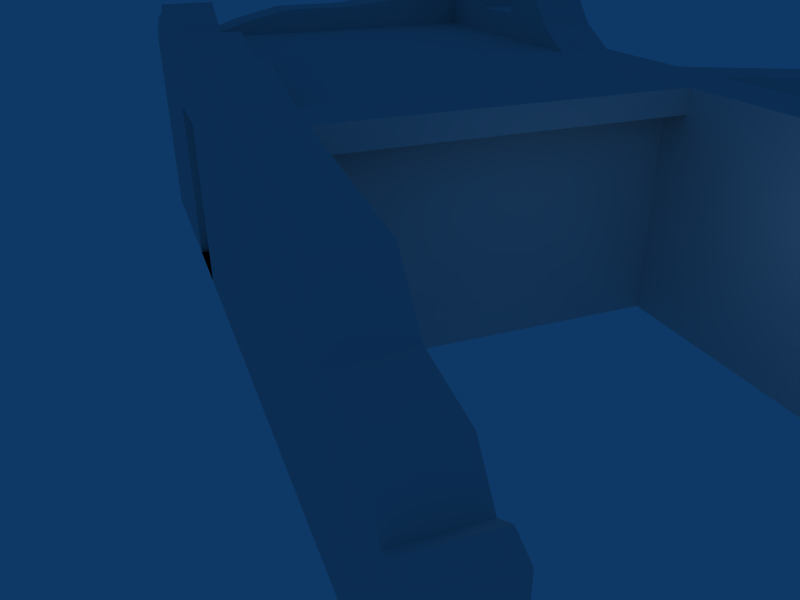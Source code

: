 # Source: ruins_house2.blend  (saved by Blender 2.48.0; exported with 4.5.12 LTS)
import bpy
from mathutils import Matrix  # noqa: F401  (used for matrix-valued properties, if any)

bpy.ops.wm.read_factory_settings(use_empty=True)
scene = bpy.context.scene
scene.name = 'Scene'

# ---- collections
col_collection_1 = bpy.data.collections.new('Collection 1'); scene.collection.children.link(col_collection_1)

# ---- materials (node trees are filled in below, after node groups)
mat_material = bpy.data.materials.new('Material')
mat_material.alpha_threshold = 0.0
mat_material.roughness = 0.5
mat_material.line_color = (0.0, 0.0, 0.0, 1.0)

# ---- material node trees

# ---- world
world_world = bpy.data.worlds.new('World'); scene.world = world_world
world_world.color = (0.05656, 0.2208, 0.4)
world_world.use_sun_shadow = False
world_world.sun_shadow_jitter_overblur = 0.0
world_world.cycles.sampling_method = 'MANUAL'
world_world.cycles.sample_map_resolution = 256

# ---- cameras
cam_camera = bpy.data.cameras.new('Camera')
cam_camera.passepartout_alpha = 0.2
cam_camera.clip_end = 100.0
cam_camera.lens = 35.0
cam_camera.ortho_scale = 7.314
cam_camera.show_passepartout = False
cam_camera.show_safe_areas = True
cam_camera.dof.focus_distance = 0.0
cam_camera.dof.aperture_fstop = 128.0

# ---- lights
light_spot = bpy.data.lights.new('Spot', 'POINT')
light_spot.transmission_factor = 0.0
light_spot.cutoff_distance = 30.0
light_spot.energy = 100.0
light_spot.shadow_buffer_clip_start = 1.001
light_spot.shadow_soft_size = 1.0
light_spot.shadow_maximum_resolution = 0.006
light_spot.use_absolute_resolution = True
light_spot.cycles.use_multiple_importance_sampling = False

# ---- meshes
me_cube = bpy.data.meshes.new('Cube')
me_cube.from_pydata([(3.721, -6.0, -1.0), (3.721, -8.0, -1.0), (-3.721, -8.0, -1.0), (-3.721, -6.0, -1.0), (3.721, -6.0, 6.213), (3.721, -8.0, 6.213), (-3.721, -8.0, 7.156), (-3.721, -6.0, 7.156), (5.098, -8.0, 4.61), (5.098, -6.0, 4.61), (5.098, -8.0, -1.0), (5.098, -6.0, -1.0), (7.373, -6.0, -1.0), (7.373, -8.0, -1.0), (7.373, -6.0, 4.199), (7.373, -8.0, 4.199), (8.238, -8.0, 3.059), (8.238, -6.0, 3.059), (8.238, -8.0, -1.0), (8.238, -6.0, -1.0), (8.79, -6.0, -1.0), (8.79, -8.0, -1.0), (8.79, -6.0, 3.388), (8.79, -8.0, 3.388), (9.433, -8.0, 3.092), (9.433, -6.0, 3.092), (9.433, -8.0, -1.0), (9.433, -6.0, -1.0), (10.82, 8.0, -1.0), (10.82, 6.0, -1.0), (10.82, 8.0, 1.79), (10.82, 6.0, 1.79), (8.79, 6.0, 3.989), (8.79, 8.0, 3.989), (8.79, 6.0, -1.0), (8.79, 8.0, -1.0), (7.4, 8.0, -1.0), (7.4, 6.0, -1.0), (7.4, 8.0, 3.045), (7.4, 6.0, 3.045), (6.005, 6.0, 5.535), (6.005, 8.0, 5.535), (6.005, 6.0, -1.0), (6.005, 8.0, -1.0), (5.098, 8.0, -1.0), (5.098, 6.0, -1.0), (5.098, 8.0, 5.567), (5.098, 6.0, 5.567), (-3.721, 8.0, 6.977), (3.721, 6.0, 6.977), (3.721, 8.0, 6.977), (-3.721, 8.0, -1.0), (-3.721, 6.0, -1.0), (3.721, 6.0, -1.0), (3.721, 8.0, -1.0), (-5.721, 6.0, -1.0), (-5.721, 8.0, -1.0), (-5.721, 8.0, 6.977), (-5.721, 13.78, 6.476), (-5.721, 13.78, -1.0), (-3.721, 13.78, -1.0), (-3.721, 13.78, 6.476), (-3.721, 15.23, 5.193), (-3.721, 15.23, -1.0), (-5.721, 15.23, -1.0), (-5.721, 15.23, 5.193), (-5.721, 16.98, 4.431), (-5.721, 16.98, -1.0), (-3.721, 16.98, -1.0), (-3.721, 16.98, 4.431), (-3.721, 19.23, 6.557), (-3.721, 19.23, -1.0), (-5.721, 19.23, -1.0), (-5.721, 19.23, 6.557), (-5.721, 21.55, 5.917), (-5.721, 21.55, -1.0), (-3.721, 21.55, -1.0), (-3.721, 21.55, 5.917), (-3.721, 24.41, 3.312), (-3.721, 24.41, -1.0), (-5.721, 24.41, -1.0), (-5.721, 24.41, 3.312), (-5.721, -6.0, 6.977), (-5.721, -8.0, 6.977), (-5.721, -6.0, -1.0), (-5.721, -8.0, -1.0), (-20.1, -8.0, -1.0), (-20.1, -6.0, -1.0), (-20.1, -8.0, 6.977), (-20.1, -6.0, 6.977), (-20.1, 8.0, 6.977), (-20.1, 6.0, 6.977), (-20.1, 8.0, -1.0), (-20.1, 6.0, -1.0), (-22.1, 6.0, -1.0), (-22.1, 8.0, -1.0), (-22.1, 6.0, 6.977), (-22.1, 8.0, 6.977), (-22.1, -6.0, 6.977), (-22.1, -8.0, 6.977), (-22.1, -6.0, -1.0), (-22.1, -8.0, -1.0), (-22.1, 11.54, 3.767), (-22.1, 11.54, -1.0), (-20.1, 11.54, -1.0), (-20.1, 11.54, 3.767), (-20.1, 14.26, 2.884), (-20.1, 14.26, -1.0), (-22.1, 14.26, -1.0), (-22.1, 14.26, 2.884), (-22.1, 15.77, 0.5957), (-22.1, 15.77, -1.0), (-20.1, 15.77, -1.0), (-20.1, 15.77, 0.5957), (-20.1, 16.74, 1.491), (-20.1, 16.74, -1.0), (-22.1, 16.74, -1.0), (-22.1, 16.74, 1.491), (-2.68, -6.0, -1.0), (-2.68, -6.0, 6.977), (-2.68, 6.0, 6.977), (-2.68, 6.0, -1.0), (-2.68, -6.0, 6.143), (-2.68, 6.0, 6.143), (-22.1, 8.0, 7.737), (-22.1, 6.0, 8.32), (-20.1, 6.0, 8.977), (-20.1, 8.0, 8.393), (-20.1, -6.0, 8.008), (-20.1, -8.0, 8.008), (-5.721, -8.0, 7.642), (-5.721, -6.0, 7.642), (-7.159, -8.0, 6.977), (-8.597, -8.0, 6.977), (-10.04, -8.0, 6.977), (-11.47, -8.0, 6.977), (-11.79, -8.0, 6.977), (-14.83, -8.0, 6.977), (-15.79, -8.0, 6.977), (-17.76, -8.0, 6.977), (-18.66, -8.0, 6.977), (-7.159, -6.0, 6.977), (-8.597, -6.0, 6.977), (-10.04, -6.0, 6.977), (-11.47, -6.0, 6.977), (-12.91, -6.0, 6.977), (-14.35, -6.0, 6.977), (-15.79, -6.0, 6.977), (-17.76, -6.0, 6.977), (-18.66, -6.0, 6.977), (-7.159, 8.0, 6.977), (-8.597, 8.0, 6.977), (-10.04, 8.0, 6.977), (-11.47, 8.0, 6.977), (-12.91, 8.0, 6.977), (-14.35, 8.0, 6.977), (-15.79, 8.0, 6.977), (-17.22, 8.0, 6.977), (-18.66, 8.0, 6.977), (-10.04, 6.0, 6.977), (-11.47, 6.0, 6.977), (-12.91, 6.0, 6.977), (-14.35, 6.0, 6.977), (-15.79, 6.0, 6.977), (-17.22, 6.0, 6.977), (-18.66, 6.0, 6.977), (-18.66, 8.0, 9.545), (-17.22, 8.0, 8.893), (-15.79, 8.0, 7.979), (-14.35, 8.0, 8.642), (-12.91, 8.0, 9.326), (-11.47, 8.0, 7.757), (-18.66, -8.0, 8.192), (-17.76, -8.0, 8.663), (-15.79, -8.0, 7.351), (-14.35, -8.0, 7.55), (-12.91, -8.0, 7.956), (-11.47, -8.0, 8.258), (-10.04, -8.0, 7.782), (-8.597, -8.0, 7.481), (-7.159, -8.0, 7.991), (-18.66, -6.0, 8.192), (-17.76, -6.0, 8.663), (-15.79, -6.0, 7.351), (-14.35, -6.0, 7.55), (-12.91, -6.0, 7.956), (-11.47, -6.0, 8.258), (-10.04, -6.0, 7.782), (-8.597, -6.0, 7.481), (-7.159, -6.0, 7.991), (-18.66, 6.0, 9.545), (-17.22, 6.0, 8.893), (-15.79, 6.0, 7.979), (-14.35, 6.0, 8.642), (-12.91, 6.0, 9.326), (-11.47, 6.0, 7.757), (-14.35, 8.0, 7.977), (-17.22, 8.0, 7.977), (-14.35, 6.0, 7.977), (-17.22, 6.0, 7.977), (-3.721, 6.0, 7.002), (-7.159, -8.0, -1.0), (-8.597, -8.0, -1.0), (-11.79, -8.0, -1.0), (-14.83, -8.0, -1.0), (-15.79, -8.0, -1.0), (-18.66, -8.0, -1.0), (-14.83, -8.0, 5.169), (-11.79, -8.0, 5.169), (-11.79, -7.634, 5.169), (-14.83, -7.634, 5.169), (-11.79, -7.634, -1.0), (-14.83, -7.634, -1.0), (-20.1, -4.341, 7.511), (-22.1, -4.341, 7.511), (-20.1, -2.406, 7.954), (-22.1, -2.406, 7.954), (-22.1, 0.6019, 7.969), (-20.1, 0.6019, 7.969), (-22.1, 3.166, 8.219), (-20.1, 3.166, 8.219)], [], [(1, 5, 6, 2), (4, 5, 8, 9), (5, 1, 10, 8), (0, 4, 9, 11), (1, 0, 11, 10), (10, 11, 12, 13), (11, 9, 14, 12), (8, 10, 13, 15), (9, 8, 15, 14), (14, 15, 16, 17), (15, 13, 18, 16), (12, 14, 17, 19), (13, 12, 19, 18), (18, 19, 20, 21), (19, 17, 22, 20), (16, 18, 21, 23), (17, 16, 23, 22), (22, 23, 24, 25), (23, 21, 26, 24), (20, 22, 25, 27), (21, 20, 27, 26), (27, 25, 24, 26), (28, 30, 31, 29), (34, 35, 28, 29), (35, 33, 30, 28), (32, 34, 29, 31), (33, 32, 31, 30), (38, 39, 32, 33), (39, 37, 34, 32), (36, 38, 33, 35), (37, 36, 35, 34), (42, 43, 36, 37), (43, 41, 38, 36), (40, 42, 37, 39), (41, 40, 39, 38), (46, 47, 40, 41), (47, 45, 42, 40), (44, 46, 41, 43), (45, 44, 43, 42), (53, 54, 44, 45), (54, 50, 46, 44), (49, 53, 45, 47), (50, 49, 47, 46), (50, 54, 51, 48), (51, 52, 55, 56), (57, 48, 61, 58), (56, 57, 58, 59), (51, 56, 59, 60), (48, 51, 60, 61), (61, 60, 63, 62), (60, 59, 64, 63), (59, 58, 65, 64), (58, 61, 62, 65), (65, 62, 69, 66), (64, 65, 66, 67), (63, 64, 67, 68), (62, 63, 68, 69), (69, 68, 71, 70), (68, 67, 72, 71), (67, 66, 73, 72), (66, 69, 70, 73), (73, 70, 77, 74), (72, 73, 74, 75), (71, 72, 75, 76), (70, 71, 76, 77), (77, 76, 79, 78), (76, 75, 80, 79), (75, 74, 81, 80), (74, 77, 78, 81), (78, 79, 80, 81), (2, 6, 83, 85), (3, 2, 85, 84), (56, 55, 93, 92), (92, 93, 94, 95), (86, 88, 99, 101), (87, 86, 101, 100), (94, 96, 97, 95), (101, 99, 98, 100), (97, 90, 105, 102), (95, 97, 102, 103), (92, 95, 103, 104), (90, 92, 104, 105), (105, 104, 107, 106), (104, 103, 108, 107), (103, 102, 109, 108), (102, 105, 106, 109), (109, 106, 113, 110), (108, 109, 110, 111), (107, 108, 111, 112), (106, 107, 112, 113), (113, 112, 115, 114), (112, 111, 116, 115), (111, 110, 117, 116), (110, 113, 114, 117), (114, 115, 116, 117), (94, 100, 98, 96), (3, 118, 2), (119, 7, 6), (121, 52, 51), (122, 119, 4), (120, 123, 49), (119, 122, 123, 120), (99, 88, 129), (97, 96, 125, 124), (90, 97, 124, 127), (83, 6, 130), (6, 7, 131, 130), (126, 127, 124, 125), (129, 128, 98, 99), (140, 88, 86), (90, 158, 92), (152, 151, 56), (156, 155, 92), (154, 153, 56), (153, 154, 170, 171), (158, 90, 127, 166), (88, 140, 172, 129), (140, 139, 173, 172), (139, 138, 174, 173), (138, 137, 175, 174), (137, 136, 176, 175), (136, 135, 177, 176), (135, 134, 178, 177), (134, 133, 179, 178), (133, 132, 180, 179), (132, 83, 130, 180), (131, 189, 180, 130), (189, 188, 179, 180), (188, 187, 178, 179), (187, 186, 177, 178), (186, 185, 176, 177), (185, 184, 175, 176), (184, 183, 174, 175), (183, 182, 173, 174), (182, 181, 172, 173), (181, 128, 129, 172), (152, 171, 195, 159), (171, 170, 194, 195), (170, 169, 193, 194), (167, 166, 190, 191), (166, 127, 126, 190), (82, 57, 150, 141), (141, 150, 151, 142), (142, 151, 159, 143), (143, 159, 160, 144), (144, 160, 161, 145), (145, 161, 162, 146), (146, 162, 163, 147), (147, 163, 164, 148), (148, 164, 165, 149), (149, 165, 91, 89), (82, 141, 189, 131), (141, 142, 188, 189), (142, 143, 187, 188), (143, 144, 186, 187), (144, 145, 185, 186), (145, 146, 184, 185), (146, 147, 183, 184), (147, 148, 182, 183), (148, 149, 181, 182), (149, 89, 128, 181), (159, 195, 160), (160, 195, 194, 161), (165, 190, 126, 91), (7, 82, 131), (151, 152, 159), (196, 169, 170), (167, 197, 166), (198, 194, 193), (191, 190, 199), (167, 191, 199, 197), (168, 197, 199, 192), (168, 192, 198, 196), (169, 196, 198, 193), (0, 1, 2, 118), (6, 5, 4, 119), (48, 120, 49, 50), (51, 54, 53, 121), (4, 0, 118, 122), (7, 122, 118, 3), (49, 123, 121, 53), (56, 153, 171, 152), (83, 132, 133, 85), (140, 86, 138, 139), (133, 134, 135, 85), (56, 92, 155, 154), (57, 56, 151, 150), (158, 157, 156, 92), (170, 154, 155, 196), (168, 196, 155, 156), (168, 156, 157, 197), (166, 197, 157, 158), (194, 198, 162, 161), (192, 163, 162, 198), (192, 199, 164, 163), (190, 165, 164, 199), (3, 52, 200, 7), (52, 121, 120, 200), (3, 84, 55, 52), (55, 84, 87, 93), (93, 87, 100, 94), (89, 98, 128), (96, 125, 126, 91), (203, 87, 84), (206, 86, 87), (202, 203, 84), (204, 205, 87), (203, 204, 87), (135, 201, 85), (138, 86, 206), (202, 201, 135), (120, 48, 57, 200), (120, 200, 7, 119), (57, 82, 7, 200), (85, 201, 202, 84), (206, 87, 205), (204, 137, 138, 205), (203, 135, 136), (206, 205, 138), (202, 135, 203), (137, 207, 208, 136), (204, 203, 211, 212), (208, 207, 210, 209), (207, 204, 212, 210), (203, 208, 209, 211), (210, 212, 211, 209), (98, 89, 213, 214), (214, 213, 215, 216), (216, 215, 218, 217), (217, 218, 220, 219), (219, 220, 126, 125), (96, 219, 125), (96, 217, 219), (96, 216, 217), (96, 98, 214, 216), (91, 126, 220), (91, 220, 218), (91, 218, 215), (89, 91, 215, 213)])
_uv = me_cube.uv_layers.new(name='UVTex')
_uv.uv.foreach_set('vector', [0.8421, 0.7567, 0.8421, 0.9288, 0.6645, 0.9513, 0.6645, 0.7567, 0.06988, 0.374, 0.02616, 0.374, 0.02614, 0.3278, 0.06986, 0.3278, 0.8421, 0.9288, 0.8421, 0.7567, 0.8749, 0.7567, 0.8749, 0.8906, 0.2658, 0.1131, 0.2658, 0.2721, 0.2962, 0.2368, 0.2962, 0.1131, 0.2444, 0.5449, 0.2444, 0.5535, 0.2503, 0.5535, 0.2503, 0.5449, 0.2503, 0.5449, 0.2503, 0.5535, 0.26, 0.5535, 0.26, 0.5449, 0.2962, 0.1131, 0.2962, 0.2368, 0.3464, 0.2277, 0.3464, 0.1131, 0.8749, 0.8906, 0.8749, 0.7567, 0.9292, 0.7567, 0.9292, 0.8808, 0.06986, 0.3278, 0.02614, 0.3278, 0.02613, 0.2773, 0.06985, 0.2773, 0.06985, 0.2773, 0.02613, 0.2773, 0.02612, 0.246, 0.06984, 0.246, 0.9292, 0.8808, 0.9292, 0.7567, 0.9498, 0.7567, 0.9498, 0.8536, 0.3464, 0.1131, 0.3464, 0.2277, 0.3654, 0.2026, 0.3654, 0.1131, 0.26, 0.5449, 0.26, 0.5535, 0.2637, 0.5535, 0.2637, 0.5449, 0.2637, 0.5449, 0.2637, 0.5535, 0.266, 0.5535, 0.266, 0.5449, 0.3654, 0.1131, 0.3654, 0.2026, 0.3776, 0.2098, 0.3776, 0.1131, 0.9498, 0.8536, 0.9498, 0.7567, 0.963, 0.7567, 0.963, 0.8614, 0.06984, 0.246, 0.02612, 0.246, 0.02611, 0.2319, 0.06983, 0.2319, 0.06983, 0.2319, 0.02611, 0.2319, 0.02611, 0.2165, 0.06983, 0.2165, 0.963, 0.8614, 0.963, 0.7567, 0.9784, 0.7567, 0.9784, 0.8544, 0.3776, 0.1131, 0.3776, 0.2098, 0.3918, 0.2033, 0.3918, 0.1131, 0.266, 0.5449, 0.266, 0.5535, 0.2688, 0.5535, 0.2688, 0.5449, 0.0698, 0.127, 0.06983, 0.2165, 0.02611, 0.2165, 0.02608, 0.127, 0.06601, 0.5672, 0.06601, 0.619, 0.02884, 0.619, 0.02884, 0.5672, 0.266, 0.6047, 0.266, 0.6132, 0.2747, 0.6132, 0.2747, 0.6047, 0.9408, 0.5529, 0.9408, 0.6736, 0.9898, 0.6204, 0.9898, 0.5529, 0.6819, 0.2225, 0.6819, 0.1129, 0.7264, 0.1129, 0.7264, 0.1741, 0.06601, 0.6746, 0.02884, 0.6746, 0.02884, 0.619, 0.06601, 0.619, 0.06601, 0.7058, 0.02884, 0.7058, 0.02884, 0.6746, 0.06601, 0.6746, 0.6514, 0.2017, 0.6514, 0.1129, 0.6819, 0.1129, 0.6819, 0.2225, 0.9072, 0.5529, 0.9072, 0.6508, 0.9408, 0.6736, 0.9408, 0.5529, 0.2601, 0.6047, 0.2601, 0.6132, 0.266, 0.6132, 0.266, 0.6047, 0.2541, 0.6047, 0.2541, 0.6132, 0.2601, 0.6132, 0.2601, 0.6047, 0.8734, 0.5529, 0.8734, 0.711, 0.9072, 0.6508, 0.9072, 0.5529, 0.6208, 0.2564, 0.6208, 0.1129, 0.6514, 0.1129, 0.6514, 0.2017, 0.06601, 0.7589, 0.02884, 0.7589, 0.02884, 0.7058, 0.06601, 0.7058, 0.06601, 0.7757, 0.02884, 0.7757, 0.02884, 0.7589, 0.06601, 0.7589, 0.6008, 0.2571, 0.6008, 0.1129, 0.6208, 0.1129, 0.6208, 0.2564, 0.8515, 0.5529, 0.8515, 0.7118, 0.8734, 0.711, 0.8734, 0.5529, 0.2503, 0.6047, 0.2503, 0.6132, 0.2541, 0.6132, 0.2541, 0.6047, 0.2444, 0.6047, 0.2444, 0.6132, 0.2503, 0.6132, 0.2503, 0.6047, 0.8181, 0.5529, 0.8181, 0.7459, 0.8515, 0.7118, 0.8515, 0.5529, 0.5706, 0.2881, 0.5706, 0.1129, 0.6008, 0.1129, 0.6008, 0.2571, 0.06601, 0.8124, 0.02884, 0.8124, 0.02884, 0.7757, 0.06601, 0.7757, 0.8181, 0.7459, 0.8181, 0.5529, 0.638, 0.5529, 0.638, 0.7459, 0.2126, 0.6132, 0.2126, 0.6047, 0.2041, 0.6047, 0.2041, 0.6132, 0.06978, 0.7567, 0.03199, 0.7567, 0.032, 0.6471, 0.06978, 0.6471, 0.6215, 0.3335, 0.6215, 0.5105, 0.7497, 0.4994, 0.7497, 0.3335, 0.2126, 0.6132, 0.2041, 0.6132, 0.2041, 0.6379, 0.2126, 0.6379, 0.6109, 0.5172, 0.6109, 0.331, 0.7458, 0.331, 0.7458, 0.5055, 0.7458, 0.5055, 0.7458, 0.331, 0.7796, 0.331, 0.7796, 0.4756, 0.2126, 0.6379, 0.2041, 0.6379, 0.2041, 0.644, 0.2126, 0.644, 0.7497, 0.3335, 0.7497, 0.4994, 0.7818, 0.4709, 0.7818, 0.3335, 0.06978, 0.6471, 0.032, 0.6471, 0.032, 0.6105, 0.06978, 0.6105, 0.06978, 0.6105, 0.032, 0.6105, 0.032, 0.5744, 0.06978, 0.5744, 0.7818, 0.3335, 0.7818, 0.4709, 0.8207, 0.454, 0.8207, 0.3335, 0.2126, 0.644, 0.2041, 0.644, 0.2041, 0.6515, 0.2126, 0.6515, 0.7796, 0.4756, 0.7796, 0.331, 0.8205, 0.331, 0.8205, 0.4578, 0.8205, 0.4578, 0.8205, 0.331, 0.8729, 0.331, 0.8729, 0.5074, 0.2126, 0.6515, 0.2041, 0.6515, 0.2041, 0.6611, 0.2126, 0.6611, 0.8207, 0.3335, 0.8207, 0.454, 0.8706, 0.5012, 0.8706, 0.3335, 0.06978, 0.5744, 0.032, 0.5744, 0.032, 0.516, 0.06978, 0.516, 0.06978, 0.516, 0.032, 0.516, 0.032, 0.4704, 0.06978, 0.4704, 0.8706, 0.3335, 0.8706, 0.5012, 0.9221, 0.487, 0.9221, 0.3335, 0.2126, 0.6611, 0.2041, 0.6611, 0.2041, 0.671, 0.2126, 0.671, 0.8729, 0.5074, 0.8729, 0.331, 0.9272, 0.331, 0.9272, 0.4924, 0.9272, 0.4924, 0.9272, 0.331, 0.9939, 0.331, 0.9939, 0.4316, 0.2126, 0.671, 0.2041, 0.671, 0.2041, 0.6832, 0.2126, 0.6832, 0.9221, 0.3335, 0.9221, 0.487, 0.9856, 0.4292, 0.9856, 0.3335, 0.06978, 0.4704, 0.032, 0.4704, 0.032, 0.3974, 0.06978, 0.3974, 0.032, 0.3974, 0.03199, 0.3159, 0.06978, 0.3159, 0.06978, 0.3974, 0.6645, 0.7567, 0.6645, 0.9513, 0.6168, 0.947, 0.6168, 0.7567, 0.2126, 0.5535, 0.2126, 0.5449, 0.2041, 0.5449, 0.2041, 0.5535, 0.2041, 0.6132, 0.2041, 0.6047, 0.1427, 0.6047, 0.1427, 0.6132, 0.1427, 0.6132, 0.1427, 0.6047, 0.1342, 0.6047, 0.1342, 0.6132, 0.2737, 0.7567, 0.2737, 0.947, 0.2259, 0.947, 0.2259, 0.7567, 0.1427, 0.5535, 0.1427, 0.5449, 0.1342, 0.5449, 0.1342, 0.5535, 0.7676, 0.337, 0.7676, 0.4874, 0.8053, 0.4874, 0.8053, 0.337, 0.5036, 0.337, 0.5036, 0.4874, 0.5413, 0.4874, 0.5413, 0.337, 0.07632, 0.52, 0.02751, 0.52, 0.02751, 0.4034, 0.07632, 0.4034, 0.8053, 0.337, 0.8053, 0.4874, 0.8721, 0.4269, 0.8721, 0.337, 0.1427, 0.6132, 0.1342, 0.6132, 0.1342, 0.6283, 0.1427, 0.6283, 0.7647, 0.312, 0.7647, 0.1148, 0.8522, 0.1148, 0.8522, 0.2326, 0.8522, 0.2326, 0.8522, 0.1148, 0.9193, 0.1148, 0.9193, 0.2108, 0.1427, 0.6283, 0.1342, 0.6283, 0.1342, 0.6399, 0.1427, 0.6399, 0.8721, 0.337, 0.8721, 0.4269, 0.9233, 0.4103, 0.9233, 0.337, 0.07632, 0.4034, 0.02751, 0.4034, 0.02751, 0.3337, 0.07632, 0.3337, 0.07632, 0.3337, 0.02751, 0.3337, 0.02751, 0.2668, 0.07632, 0.2668, 0.9233, 0.337, 0.9233, 0.4103, 0.9518, 0.3671, 0.9518, 0.337, 0.1427, 0.6399, 0.1342, 0.6399, 0.1342, 0.6464, 0.1427, 0.6464, 0.9193, 0.2108, 0.9193, 0.1148, 0.9567, 0.1148, 0.9567, 0.1543, 0.9567, 0.1543, 0.9567, 0.1148, 0.9807, 0.1148, 0.9807, 0.1764, 0.1427, 0.6464, 0.1342, 0.6464, 0.1342, 0.6505, 0.1427, 0.6505, 0.9518, 0.337, 0.9518, 0.3671, 0.9701, 0.384, 0.9701, 0.337, 0.07632, 0.2668, 0.02751, 0.2668, 0.02751, 0.2346, 0.07632, 0.2346, 0.02751, 0.2346, 0.02751, 0.1738, 0.07632, 0.1738, 0.07632, 0.2346, 0.7676, 0.337, 0.5413, 0.337, 0.5413, 0.4874, 0.7676, 0.4874, 0.2126, 0.5535, 0.2171, 0.5535, 0.2126, 0.5449, 0.06992, 0.5149, 0.06992, 0.538, 0.0262, 0.538, 0.2171, 0.6047, 0.2126, 0.6047, 0.2126, 0.6132, 0.1247, 0.2706, 0.1247, 0.289, 0.2658, 0.2721, 0.43, 0.2881, 0.43, 0.2698, 0.5706, 0.2881, 0.1243, 0.3386, 0.1243, 0.3303, 0.2445, 0.3303, 0.2445, 0.3386, 0.2259, 0.947, 0.2737, 0.947, 0.2737, 0.9716, 0.8053, 0.4874, 0.7676, 0.4874, 0.7676, 0.5128, 0.8053, 0.5018, 0.2904, 0.6969, 0.2494, 0.6969, 0.2494, 0.7125, 0.2904, 0.726, 0.6168, 0.947, 0.6645, 0.9513, 0.6168, 0.9629, 0.0262, 0.538, 0.06992, 0.538, 0.0699, 0.583, 0.02618, 0.583, 0.01735, 0.4042, 0.02489, 0.3478, 0.08224, 0.3504, 0.0747, 0.4068, 0.02609, 0.9161, 0.0698, 0.9161, 0.06979, 0.9653, 0.02608, 0.9653, 0.308, 0.947, 0.2737, 0.947, 0.2737, 0.7567, 0.2904, 0.6969, 0.3199, 0.6969, 0.2904, 0.5333, 0.4968, 0.6969, 0.5263, 0.6969, 0.5853, 0.5333, 0.3788, 0.6969, 0.4083, 0.6969, 0.2904, 0.5333, 0.4378, 0.6969, 0.4673, 0.6969, 0.5853, 0.5333, 0.4673, 0.6969, 0.4378, 0.6969, 0.4378, 0.7451, 0.4673, 0.7129, 0.3199, 0.6969, 0.2904, 0.6969, 0.2904, 0.726, 0.3199, 0.7496, 0.2737, 0.947, 0.308, 0.947, 0.308, 0.9761, 0.2737, 0.9716, 0.308, 0.947, 0.3295, 0.947, 0.3295, 0.9873, 0.308, 0.9761, 0.3295, 0.947, 0.3766, 0.947, 0.3766, 0.956, 0.3295, 0.9873, 0.3766, 0.947, 0.3995, 0.947, 0.4109, 0.9607, 0.3766, 0.956, 0.3995, 0.947, 0.472, 0.947, 0.4452, 0.9704, 0.4109, 0.9607, 0.472, 0.947, 0.4795, 0.947, 0.4795, 0.9776, 0.4452, 0.9704, 0.4795, 0.947, 0.5138, 0.947, 0.5138, 0.9663, 0.4795, 0.9776, 0.5138, 0.947, 0.5481, 0.947, 0.5481, 0.9591, 0.5138, 0.9663, 0.5481, 0.947, 0.5825, 0.947, 0.5825, 0.9712, 0.5481, 0.9591, 0.5825, 0.947, 0.6168, 0.947, 0.6168, 0.9629, 0.5825, 0.9712, 0.0699, 0.583, 0.06989, 0.6153, 0.02618, 0.6153, 0.02618, 0.583, 0.06989, 0.6153, 0.06988, 0.6487, 0.02617, 0.6487, 0.02618, 0.6153, 0.06988, 0.6487, 0.06987, 0.6808, 0.02616, 0.6808, 0.02617, 0.6487, 0.06987, 0.6808, 0.06986, 0.7139, 0.02615, 0.7139, 0.02616, 0.6808, 0.06986, 0.7139, 0.06985, 0.746, 0.02614, 0.746, 0.02615, 0.7139, 0.06985, 0.746, 0.06984, 0.7787, 0.02613, 0.7787, 0.02614, 0.746, 0.06984, 0.7787, 0.06983, 0.8104, 0.02612, 0.8104, 0.02613, 0.7787, 0.06983, 0.8104, 0.06982, 0.8622, 0.02611, 0.8622, 0.02612, 0.8104, 0.06982, 0.8622, 0.06981, 0.8844, 0.0261, 0.8844, 0.02611, 0.8622, 0.06981, 0.8844, 0.0698, 0.9161, 0.02609, 0.9161, 0.0261, 0.8844, 0.07221, 0.5838, 0.07221, 0.6201, 0.02786, 0.6201, 0.02786, 0.5838, 0.07221, 0.6201, 0.07221, 0.6673, 0.02786, 0.6673, 0.02786, 0.6201, 0.07221, 0.6673, 0.07221, 0.7026, 0.02786, 0.7026, 0.02786, 0.6673, 0.02257, 0.6145, 0.02257, 0.6543, 0.07221, 0.6563, 0.07221, 0.6165, 0.02257, 0.6543, 0.02414, 0.7006, 0.07221, 0.6952, 0.07221, 0.6563, 0.1248, 0.3737, 0.2644, 0.3737, 0.2644, 0.3881, 0.1248, 0.3881, 0.1248, 0.3881, 0.2644, 0.3881, 0.2644, 0.4024, 0.1248, 0.4024, 0.1248, 0.4024, 0.2644, 0.4024, 0.2444, 0.4167, 0.1248, 0.4167, 0.1248, 0.4167, 0.2444, 0.4167, 0.2444, 0.4311, 0.1248, 0.4311, 0.1248, 0.4311, 0.2444, 0.4311, 0.2444, 0.4454, 0.1248, 0.4454, 0.1248, 0.4454, 0.2444, 0.4454, 0.2444, 0.4597, 0.1248, 0.4597, 0.1248, 0.4597, 0.2444, 0.4597, 0.2444, 0.4741, 0.1248, 0.4741, 0.1248, 0.4741, 0.2444, 0.4741, 0.2444, 0.4884, 0.1248, 0.4937, 0.1248, 0.4937, 0.2444, 0.4884, 0.2444, 0.5027, 0.1248, 0.5027, 0.1248, 0.5027, 0.2444, 0.5027, 0.2444, 0.517, 0.1248, 0.517, 0.4477, 0.03319, 0.4174, 0.03319, 0.4174, 0.05457, 0.4477, 0.04721, 0.4174, 0.03319, 0.3871, 0.03319, 0.3871, 0.04381, 0.4174, 0.05457, 0.3871, 0.03319, 0.3568, 0.03319, 0.3568, 0.05016, 0.3871, 0.04381, 0.3568, 0.03319, 0.3264, 0.03319, 0.3264, 0.06019, 0.3568, 0.05016, 0.3264, 0.03319, 0.2961, 0.03319, 0.2961, 0.05383, 0.3264, 0.06019, 0.2961, 0.03319, 0.2658, 0.03319, 0.2658, 0.04528, 0.2961, 0.05383, 0.2658, 0.03319, 0.2355, 0.03319, 0.2355, 0.04108, 0.2658, 0.04528, 0.2355, 0.03319, 0.194, 0.03319, 0.194, 0.06873, 0.2355, 0.04108, 0.194, 0.03319, 0.1749, 0.03319, 0.1749, 0.05881, 0.194, 0.06873, 0.1749, 0.03319, 0.1446, 0.03319, 0.1446, 0.05492, 0.1749, 0.05881, 0.9827, 0.0313, 0.9503, 0.04893, 0.9503, 0.0313, 0.9503, 0.0313, 0.9503, 0.04893, 0.9178, 0.08438, 0.9178, 0.0313, 0.7878, 0.0313, 0.7878, 0.08931, 0.7553, 0.07648, 0.7553, 0.0313, 0.4898, 0.03696, 0.4477, 0.03319, 0.4477, 0.04721, 0.2644, 0.4024, 0.2644, 0.4167, 0.2444, 0.4167, 0.4083, 0.7174, 0.4083, 0.7311, 0.4378, 0.7451, 0.3494, 0.7362, 0.3494, 0.7174, 0.3199, 0.7496, 0.8853, 0.05389, 0.9178, 0.08438, 0.8853, 0.06892, 0.8203, 0.07459, 0.7878, 0.08931, 0.8203, 0.05389, 0.298, 0.3074, 0.298, 0.2733, 0.3136, 0.2733, 0.3136, 0.3074, 0.3381, 0.3074, 0.3136, 0.3074, 0.3136, 0.2733, 0.3381, 0.2733, 0.3381, 0.3074, 0.3381, 0.2733, 0.3626, 0.2733, 0.3626, 0.3074, 0.374, 0.3074, 0.3626, 0.3074, 0.3626, 0.2733, 0.374, 0.2733, 0.2444, 0.5535, 0.2444, 0.5449, 0.2126, 0.5449, 0.2171, 0.5535, 0.0262, 0.538, 0.02616, 0.374, 0.06988, 0.374, 0.06992, 0.5149, 0.066, 0.9507, 0.02884, 0.9313, 0.02884, 0.8124, 0.06601, 0.8124, 0.2126, 0.6132, 0.2444, 0.6132, 0.2444, 0.6047, 0.2171, 0.6047, 0.2658, 0.2721, 0.2658, 0.1131, 0.1247, 0.1131, 0.1247, 0.2706, 0.1017, 0.2929, 0.1247, 0.2706, 0.1247, 0.1131, 0.1017, 0.1131, 0.5706, 0.2881, 0.43, 0.2698, 0.43, 0.1129, 0.5706, 0.1129, 0.5853, 0.5333, 0.4673, 0.6969, 0.4673, 0.7129, 0.4968, 0.6969, 0.6168, 0.947, 0.5825, 0.947, 0.5481, 0.947, 0.6168, 0.7567, 0.308, 0.947, 0.2737, 0.7567, 0.3766, 0.947, 0.3295, 0.947, 0.5481, 0.947, 0.5138, 0.947, 0.4795, 0.947, 0.6168, 0.7567, 0.5853, 0.5333, 0.2904, 0.5333, 0.4083, 0.6969, 0.4378, 0.6969, 0.5853, 0.6969, 0.5853, 0.5333, 0.5263, 0.6969, 0.5558, 0.6969, 0.3199, 0.6969, 0.3494, 0.6969, 0.3788, 0.6969, 0.2904, 0.5333, 0.4378, 0.7451, 0.4378, 0.6969, 0.4083, 0.6969, 0.4083, 0.7174, 0.3788, 0.7175, 0.4083, 0.7174, 0.4083, 0.6969, 0.3788, 0.6969, 0.3788, 0.7175, 0.3788, 0.6969, 0.3494, 0.6969, 0.3494, 0.7174, 0.3199, 0.7496, 0.3494, 0.7174, 0.3494, 0.6969, 0.3199, 0.6969, 0.9178, 0.08438, 0.8853, 0.05389, 0.8853, 0.0313, 0.9178, 0.0313, 0.8528, 0.05395, 0.8528, 0.0313, 0.8853, 0.0313, 0.8853, 0.05389, 0.8528, 0.05395, 0.8203, 0.05389, 0.8203, 0.0313, 0.8528, 0.0313, 0.7878, 0.08931, 0.7878, 0.0313, 0.8203, 0.0313, 0.8203, 0.05389, 0.2842, 0.331, 0.5643, 0.331, 0.5643, 0.5178, 0.2842, 0.5213, 0.4071, 0.1129, 0.43, 0.1129, 0.43, 0.2881, 0.4071, 0.2886, 0.2126, 0.5535, 0.2041, 0.5535, 0.2041, 0.6047, 0.2126, 0.6047, 0.2041, 0.6047, 0.2041, 0.5535, 0.1427, 0.5535, 0.1427, 0.6047, 0.1427, 0.6047, 0.1427, 0.5535, 0.1342, 0.5535, 0.1342, 0.6047, 0.1446, 0.03319, 0.1024, 0.03319, 0.1446, 0.05492, 0.03017, 0.4982, 0.06983, 0.4982, 0.06983, 0.5378, 0.03017, 0.5378, 0.1782, 0.5449, 0.1427, 0.5535, 0.2041, 0.5535, 0.1489, 0.5449, 0.1427, 0.5449, 0.1427, 0.5535, 0.1918, 0.5449, 0.1782, 0.5449, 0.2041, 0.5535, 0.1652, 0.5449, 0.1611, 0.5449, 0.1427, 0.5535, 0.1782, 0.5449, 0.1652, 0.5449, 0.1427, 0.5535, 0.4795, 0.947, 0.5825, 0.7567, 0.6168, 0.7567, 0.3766, 0.947, 0.2737, 0.7567, 0.308, 0.7567, 0.5481, 0.7567, 0.5825, 0.7567, 0.4795, 0.947, 0.2444, 0.3434, 0.2644, 0.3538, 0.2644, 0.3737, 0.2444, 0.3538, 0.2444, 0.3434, 0.2444, 0.3538, 0.1248, 0.3538, 0.1248, 0.3434, 0.2644, 0.3737, 0.1248, 0.3737, 0.1248, 0.3538, 0.2444, 0.3538, 0.2041, 0.5449, 0.198, 0.5449, 0.1918, 0.5449, 0.2041, 0.5535, 0.1489, 0.5449, 0.1427, 0.5535, 0.1611, 0.5449, 0.3995, 0.7567, 0.3995, 0.947, 0.3766, 0.947, 0.3766, 0.7567, 0.472, 0.7567, 0.4795, 0.947, 0.472, 0.947, 0.308, 0.7567, 0.3766, 0.7567, 0.3766, 0.947, 0.5481, 0.7567, 0.4795, 0.947, 0.472, 0.7567, 0.3995, 0.947, 0.3995, 0.9039, 0.472, 0.9039, 0.472, 0.947, 0.1086, 0.6893, 0.1121, 0.7353, 0.1048, 0.7444, 0.09663, 0.6758, 0.183, 0.7327, 0.1802, 0.6862, 0.1899, 0.6758, 0.1914, 0.7449, 0.1802, 0.6862, 0.1086, 0.6893, 0.09663, 0.6758, 0.1899, 0.6758, 0.1121, 0.7353, 0.183, 0.7327, 0.1914, 0.7449, 0.1048, 0.7444, 0.09539, 0.9747, 0.0954, 0.7599, 0.2012, 0.7599, 0.2012, 0.9747, 0.0747, 0.7381, 0.02015, 0.7381, 0.02015, 0.6906, 0.0747, 0.6906, 0.0747, 0.6906, 0.02015, 0.6906, 0.02015, 0.6364, 0.0747, 0.6364, 0.0747, 0.6364, 0.02015, 0.6364, 0.02015, 0.5544, 0.0747, 0.5544, 0.0747, 0.5544, 0.02015, 0.5544, 0.02015, 0.4841, 0.0747, 0.4841, 0.0747, 0.4841, 0.02015, 0.4841, 0.01735, 0.4042, 0.0747, 0.4068, 0.7676, 0.4874, 0.7142, 0.5109, 0.7676, 0.5128, 0.7676, 0.4874, 0.6658, 0.5062, 0.7142, 0.5109, 0.7676, 0.4874, 0.6091, 0.5059, 0.6658, 0.5062, 0.7676, 0.4874, 0.5413, 0.4874, 0.5726, 0.4975, 0.6091, 0.5059, 0.7405, 0.03237, 0.7405, 0.07246, 0.6837, 0.05727, 0.7405, 0.03237, 0.6837, 0.05727, 0.6323, 0.05227, 0.7405, 0.03237, 0.6323, 0.05227, 0.572, 0.05197, 0.5, 0.03237, 0.7405, 0.03237, 0.572, 0.05197, 0.5333, 0.04308])
me_cube.materials.append(mat_material)
me_cube.use_remesh_preserve_volume = False
me_cube.use_remesh_preserve_attributes = False
me_cube.use_mirror_vertex_groups = False
me_cube.update()
arm_armature = bpy.data.armatures.new('Armature')  # bones are not reproduced

# ---- objects
ob_armature = bpy.data.objects.new('Armature', arm_armature)
ob_cube = bpy.data.objects.new('Cube', me_cube)
ob_lamp = bpy.data.objects.new('Lamp', light_spot)
ob_camera = bpy.data.objects.new('Camera', cam_camera)

# ---- transforms, parenting, visibility, modifiers, constraints
ob_armature.location = (-0.05814, 1.445, -0.1137)
ob_armature.lock_rotations_4d = False
ob_armature.empty_display_type = 'ARROWS'
ob_armature.lineart.crease_threshold = 0.0
ob_cube.parent = ob_armature
ob_cube.matrix_parent_inverse = Matrix(((1.0, 0.0, 0.0, 0.05814), (0.0, 1.0, 0.0, -1.445), (0.0, 0.0, 1.0, 0.1137), (0.0, 0.0, 0.0, 1.0)))
ob_cube.location = (0.0, 0.0, 1.018)
ob_cube.lock_rotations_4d = False
ob_cube.empty_display_type = 'ARROWS'
ob_cube.color = (0.0, 0.0, 0.0, 1.0)
ob_cube.lineart.crease_threshold = 0.0
_vg = ob_cube.vertex_groups.new(name='Bone')
_vg.add([0, 1, 2, 3, 4, 5, 6, 7, 8, 9, 10, 11, 12, 13, 14, 15, 16, 17, 18, 19, 20, 21, 22, 23, 24, 25, 26, 27, 28, 29, 30, 31, 32, 33, 34, 35, 36, 37, 38, 39, 40, 41, 42, 43, 44, 45, 46, 47, 48, 49, 50, 51, 52, 53, 54, 55, 56, 57, 58, 59, 60, 61, 62, 63, 64, 65, 66, 67, 68, 69, 70, 71, 72, 73, 74, 75, 76, 77, 78, 79, 80, 81, 82, 83, 84, 85, 86, 87, 88, 89, 90, 91, 92, 93, 94, 95, 96, 97, 98, 99, 100, 101, 102, 103, 104, 105, 106, 107, 108, 109, 110, 111, 112, 113, 114, 115, 116, 117, 118, 119, 120, 121, 122, 123, 124, 125, 126, 127, 128, 129, 130, 131, 132, 133, 134, 135, 136, 137, 138, 139, 140, 141, 142, 143, 144, 145, 146, 147, 148, 149, 150, 151, 152, 153, 154, 155, 156, 157, 158, 159, 160, 161, 162, 163, 164, 165, 166, 167, 168, 169, 170, 171, 172, 173, 174, 175, 176, 177, 178, 179, 180, 181, 182, 183, 184, 185, 186, 187, 188, 189, 190, 191, 192, 193, 194, 195, 196, 197, 198, 199, 200, 201, 202, 203, 204, 205, 206, 207, 208, 209, 210, 211, 212, 213, 214, 215, 216, 217, 218, 219, 220], 1.0, 'REPLACE')
_m = ob_cube.modifiers.new('Armature', 'ARMATURE')
_m.object = ob_armature
_m.use_bone_envelopes = True
ob_lamp.location = (4.076, 1.005, 5.904)
ob_lamp.rotation_euler = (0.6503, 0.05522, 1.866)
ob_lamp.lock_rotations_4d = False
ob_lamp.empty_display_type = 'ARROWS'
ob_lamp.color = (0.0, 0.0, 0.0, 0.0)
ob_lamp.lineart.crease_threshold = 0.0
ob_camera.location = (16.8, -10.83, 12.87)
ob_camera.rotation_euler = (1.109, 0.01082, 1.208)
ob_camera.lock_rotations_4d = False
ob_camera.empty_display_type = 'ARROWS'
ob_camera.color = (0.0, 0.0, 0.0, 0.0)
ob_camera.display_type = 'WIRE'
ob_camera.lineart.crease_threshold = 0.0

# ---- collection membership
col_collection_1.objects.link(ob_armature)
col_collection_1.objects.link(ob_cube)
col_collection_1.objects.link(ob_lamp)
col_collection_1.objects.link(ob_camera)

# ---- scene / render settings (as saved in the file)
scene.camera = ob_camera
scene.frame_start = 1; scene.frame_end = 250; scene.frame_set(1)
scene.render.engine = 'BLENDER_EEVEE_NEXT'
scene.render.image_settings.file_format = 'JPEG'
scene.render.image_settings.color_mode = 'RGB'
scene.render.image_settings.compression = 90
scene.render.resolution_x = 800
scene.render.resolution_y = 600
scene.render.pixel_aspect_x = 100.0
scene.render.pixel_aspect_y = 100.0
scene.render.fps = 25
scene.render.dither_intensity = 0.0
scene.render.use_compositing = False
scene.render.use_sequencer = False
scene.render.bake_margin = 2
scene.render.bake_bias = 0.0
scene.render.use_stamp_time = False
scene.render.use_stamp_date = False
scene.render.use_stamp_frame = False
scene.render.use_stamp_camera = False
scene.render.use_stamp_scene = False
scene.render.use_stamp_filename = False
scene.render.use_stamp_render_time = False
scene.render.stamp_font_size = 0
scene.cycles.use_denoising = False
scene.cycles.samples = 10
scene.cycles.sampling_pattern = 'TABULATED_SOBOL'
scene.cycles.light_sampling_threshold = 0.0
scene.cycles.use_adaptive_sampling = False
scene.cycles.use_light_tree = False
scene.cycles.blur_glossy = 0.0
scene.cycles.volume_bounces = 1
scene.cycles.pixel_filter_type = 'GAUSSIAN'
scene.cycles.sample_clamp_indirect = 0.0
scene.view_settings.view_transform = 'Raw'
bpy.context.view_layer.update()
